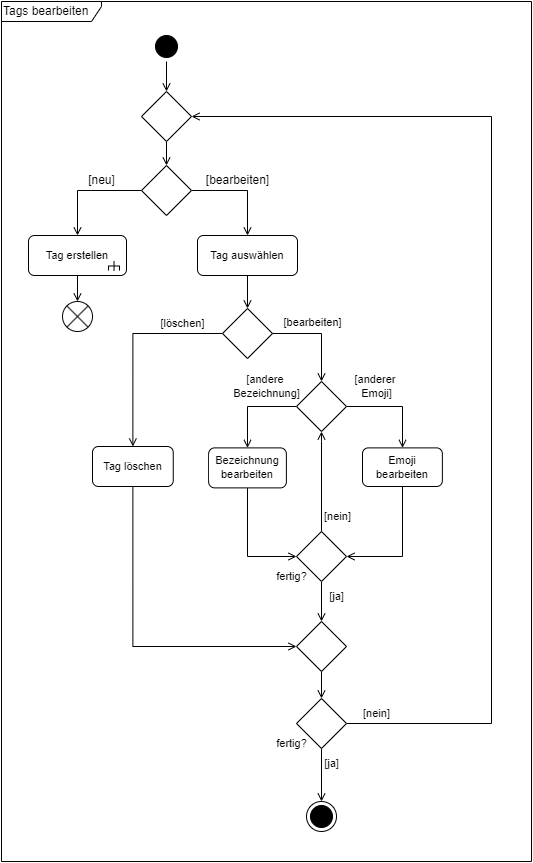

The diagram above was exported from draw.io. Its source (the exported page's mxGraphModel, read from the mxfile embedded in the PNG):
<mxGraphModel dx="1050" dy="522" grid="1" gridSize="10" guides="1" tooltips="1" connect="1" arrows="1" fold="1" page="1" pageScale="1" pageWidth="1169" pageHeight="1654" math="0" shadow="0">
  <root>
    <mxCell id="0" />
    <mxCell id="1" parent="0" />
    <mxCell id="sQe6duIV1zFRkCheIAob-3" value="Bezeichnung bearbeiten" style="rounded=1;whiteSpace=wrap;html=1;fontFamily=Helvetica;fontSize=11;fontColor=default;labelBackgroundColor=default;" parent="1" vertex="1">
      <mxGeometry x="437.13" y="466.39" width="77.75" height="40" as="geometry" />
    </mxCell>
    <mxCell id="sQe6duIV1zFRkCheIAob-4" value="fertig?" style="text;html=1;align=center;verticalAlign=middle;resizable=0;points=[];autosize=1;strokeColor=none;fillColor=none;fontFamily=Helvetica;fontSize=11;fontColor=default;labelBackgroundColor=default;" parent="1" vertex="1">
      <mxGeometry x="495" y="580" width="50" height="30" as="geometry" />
    </mxCell>
    <mxCell id="sQe6duIV1zFRkCheIAob-5" style="edgeStyle=orthogonalEdgeStyle;rounded=0;orthogonalLoop=1;jettySize=auto;html=1;entryX=0.5;entryY=0;entryDx=0;entryDy=0;strokeColor=default;align=center;verticalAlign=middle;fontFamily=Helvetica;fontSize=11;fontColor=default;labelBackgroundColor=default;endArrow=open;endFill=0;" parent="1" source="sQe6duIV1zFRkCheIAob-6" target="sQe6duIV1zFRkCheIAob-17" edge="1">
      <mxGeometry relative="1" as="geometry" />
    </mxCell>
    <mxCell id="sQe6duIV1zFRkCheIAob-6" value="Tag erstellen" style="rounded=1;whiteSpace=wrap;html=1;fontFamily=Helvetica;fontSize=11;fontColor=default;labelBackgroundColor=default;" parent="1" vertex="1">
      <mxGeometry x="257" y="254" width="98" height="40" as="geometry" />
    </mxCell>
    <mxCell id="sQe6duIV1zFRkCheIAob-7" value="" style="strokeWidth=1;html=1;shape=mxgraph.flowchart.annotation_2;align=left;labelPosition=right;pointerEvents=1;rotation=90;fontFamily=Helvetica;fontSize=11;fontColor=default;labelBackgroundColor=default;" parent="1" vertex="1">
      <mxGeometry x="338" y="279" width="9" height="11" as="geometry" />
    </mxCell>
    <mxCell id="sQe6duIV1zFRkCheIAob-8" value="" style="endArrow=none;html=1;rounded=0;entryX=0.519;entryY=0.49;entryDx=0;entryDy=0;entryPerimeter=0;exitX=1;exitY=0.5;exitDx=0;exitDy=0;exitPerimeter=0;strokeWidth=1;strokeColor=default;align=center;verticalAlign=middle;fontFamily=Helvetica;fontSize=11;fontColor=default;labelBackgroundColor=default;edgeStyle=orthogonalEdgeStyle;" parent="1" source="sQe6duIV1zFRkCheIAob-7" target="sQe6duIV1zFRkCheIAob-7" edge="1">
      <mxGeometry width="50" height="50" relative="1" as="geometry">
        <mxPoint x="-288" y="401.5" as="sourcePoint" />
        <mxPoint x="-225" y="431.5" as="targetPoint" />
      </mxGeometry>
    </mxCell>
    <mxCell id="sQe6duIV1zFRkCheIAob-9" value="Tags bearbeiten" style="shape=umlFrame;whiteSpace=wrap;html=1;pointerEvents=0;width=100;height=20;align=left;" parent="1" vertex="1">
      <mxGeometry x="230" y="20" width="530" height="860" as="geometry" />
    </mxCell>
    <mxCell id="sQe6duIV1zFRkCheIAob-10" style="edgeStyle=orthogonalEdgeStyle;rounded=0;orthogonalLoop=1;jettySize=auto;html=1;endArrow=open;endFill=0;entryX=0.5;entryY=0;entryDx=0;entryDy=0;" parent="1" source="sQe6duIV1zFRkCheIAob-11" target="sQe6duIV1zFRkCheIAob-39" edge="1">
      <mxGeometry relative="1" as="geometry">
        <mxPoint x="370" y="210" as="targetPoint" />
      </mxGeometry>
    </mxCell>
    <mxCell id="sQe6duIV1zFRkCheIAob-11" value="" style="ellipse;html=1;shape=startState;fillColor=#000000;strokeColor=#000000;" parent="1" vertex="1">
      <mxGeometry x="380" y="50" width="30" height="30" as="geometry" />
    </mxCell>
    <mxCell id="sQe6duIV1zFRkCheIAob-12" value="" style="ellipse;html=1;shape=endState;fillColor=#000000;strokeColor=#000000;fontFamily=Helvetica;fontSize=11;fontColor=default;labelBackgroundColor=default;" parent="1" vertex="1">
      <mxGeometry x="535" y="820" width="30" height="30" as="geometry" />
    </mxCell>
    <mxCell id="sQe6duIV1zFRkCheIAob-13" style="edgeStyle=orthogonalEdgeStyle;rounded=0;orthogonalLoop=1;jettySize=auto;html=1;exitX=0;exitY=0.5;exitDx=0;exitDy=0;entryX=0.5;entryY=0;entryDx=0;entryDy=0;strokeColor=default;align=center;verticalAlign=middle;fontFamily=Helvetica;fontSize=11;fontColor=default;labelBackgroundColor=default;endArrow=open;endFill=0;" parent="1" source="sQe6duIV1zFRkCheIAob-43" target="sQe6duIV1zFRkCheIAob-6" edge="1">
      <mxGeometry relative="1" as="geometry">
        <mxPoint x="319.25" y="205" as="sourcePoint" />
      </mxGeometry>
    </mxCell>
    <mxCell id="sQe6duIV1zFRkCheIAob-14" style="edgeStyle=orthogonalEdgeStyle;rounded=0;orthogonalLoop=1;jettySize=auto;html=1;exitX=1;exitY=0.5;exitDx=0;exitDy=0;entryX=0.5;entryY=0;entryDx=0;entryDy=0;endArrow=open;endFill=0;" parent="1" source="sQe6duIV1zFRkCheIAob-43" target="sQe6duIV1zFRkCheIAob-16" edge="1">
      <mxGeometry relative="1" as="geometry">
        <Array as="points" />
        <mxPoint x="475.75" y="205" as="sourcePoint" />
      </mxGeometry>
    </mxCell>
    <mxCell id="sQe6duIV1zFRkCheIAob-16" value="Tag auswählen" style="rounded=1;whiteSpace=wrap;html=1;fontFamily=Helvetica;fontSize=11;fontColor=default;labelBackgroundColor=default;" parent="1" vertex="1">
      <mxGeometry x="426" y="254" width="100" height="40" as="geometry" />
    </mxCell>
    <mxCell id="sQe6duIV1zFRkCheIAob-17" value="" style="shape=sumEllipse;perimeter=ellipsePerimeter;html=1;backgroundOutline=1;fontFamily=Helvetica;fontSize=11;fontColor=default;labelBackgroundColor=default;" parent="1" vertex="1">
      <mxGeometry x="291" y="320" width="30" height="30" as="geometry" />
    </mxCell>
    <mxCell id="sQe6duIV1zFRkCheIAob-18" style="edgeStyle=orthogonalEdgeStyle;rounded=0;orthogonalLoop=1;jettySize=auto;html=1;strokeColor=default;align=center;verticalAlign=middle;fontFamily=Helvetica;fontSize=11;fontColor=default;labelBackgroundColor=default;endArrow=open;endFill=0;entryX=0.5;entryY=0;entryDx=0;entryDy=0;" parent="1" source="sQe6duIV1zFRkCheIAob-16" target="sQe6duIV1zFRkCheIAob-23" edge="1">
      <mxGeometry relative="1" as="geometry">
        <mxPoint x="461" y="340" as="targetPoint" />
      </mxGeometry>
    </mxCell>
    <mxCell id="sQe6duIV1zFRkCheIAob-19" style="edgeStyle=orthogonalEdgeStyle;rounded=0;orthogonalLoop=1;jettySize=auto;html=1;entryX=0;entryY=0.5;entryDx=0;entryDy=0;strokeColor=default;align=center;verticalAlign=middle;fontFamily=Helvetica;fontSize=11;fontColor=default;labelBackgroundColor=default;endArrow=open;endFill=0;exitX=0.5;exitY=1;exitDx=0;exitDy=0;" parent="1" source="sQe6duIV1zFRkCheIAob-20" target="sQe6duIV1zFRkCheIAob-38" edge="1">
      <mxGeometry relative="1" as="geometry">
        <mxPoint x="397.25" y="502.7500000000001" as="sourcePoint" />
        <mxPoint x="397" y="537.75" as="targetPoint" />
        <Array as="points">
          <mxPoint x="361" y="665" />
        </Array>
      </mxGeometry>
    </mxCell>
    <mxCell id="sQe6duIV1zFRkCheIAob-20" value="Tag löschen" style="rounded=1;whiteSpace=wrap;html=1;fontFamily=Helvetica;fontSize=11;fontColor=default;labelBackgroundColor=default;" parent="1" vertex="1">
      <mxGeometry x="321" y="465" width="80.75" height="40" as="geometry" />
    </mxCell>
    <mxCell id="sQe6duIV1zFRkCheIAob-21" style="edgeStyle=orthogonalEdgeStyle;rounded=0;orthogonalLoop=1;jettySize=auto;html=1;strokeColor=default;align=center;verticalAlign=middle;fontFamily=Helvetica;fontSize=11;fontColor=default;labelBackgroundColor=default;endArrow=open;endFill=0;exitX=0;exitY=0.5;exitDx=0;exitDy=0;entryX=0.5;entryY=0;entryDx=0;entryDy=0;" parent="1" source="sQe6duIV1zFRkCheIAob-23" target="sQe6duIV1zFRkCheIAob-20" edge="1">
      <mxGeometry relative="1" as="geometry">
        <mxPoint x="397.25" y="472.7500000000001" as="targetPoint" />
      </mxGeometry>
    </mxCell>
    <mxCell id="sQe6duIV1zFRkCheIAob-23" value="" style="rhombus;whiteSpace=wrap;html=1;" parent="1" vertex="1">
      <mxGeometry x="451" y="327" width="50" height="50" as="geometry" />
    </mxCell>
    <mxCell id="sQe6duIV1zFRkCheIAob-24" style="edgeStyle=orthogonalEdgeStyle;rounded=0;orthogonalLoop=1;jettySize=auto;html=1;entryX=0.5;entryY=0;entryDx=0;entryDy=0;exitX=1;exitY=0.5;exitDx=0;exitDy=0;endArrow=open;endFill=0;" parent="1" source="sQe6duIV1zFRkCheIAob-23" target="sQe6duIV1zFRkCheIAob-48" edge="1">
      <mxGeometry relative="1" as="geometry">
        <mxPoint x="550.3320000000001" y="420.39718713375805" as="targetPoint" />
      </mxGeometry>
    </mxCell>
    <mxCell id="sQe6duIV1zFRkCheIAob-26" value="Emoji bearbeiten" style="rounded=1;whiteSpace=wrap;html=1;fontFamily=Helvetica;fontSize=11;fontColor=default;labelBackgroundColor=default;" parent="1" vertex="1">
      <mxGeometry x="591" y="466.39" width="79.87" height="38.61" as="geometry" />
    </mxCell>
    <mxCell id="sQe6duIV1zFRkCheIAob-29" style="edgeStyle=orthogonalEdgeStyle;rounded=0;orthogonalLoop=1;jettySize=auto;html=1;exitX=0;exitY=0.5;exitDx=0;exitDy=0;entryX=0.5;entryY=0;entryDx=0;entryDy=0;endArrow=open;endFill=0;" parent="1" source="sQe6duIV1zFRkCheIAob-48" target="sQe6duIV1zFRkCheIAob-3" edge="1">
      <mxGeometry relative="1" as="geometry">
        <mxPoint x="498" y="421.64126114649684" as="sourcePoint" />
      </mxGeometry>
    </mxCell>
    <mxCell id="sQe6duIV1zFRkCheIAob-30" style="edgeStyle=orthogonalEdgeStyle;rounded=0;orthogonalLoop=1;jettySize=auto;html=1;strokeColor=default;align=center;verticalAlign=middle;fontFamily=Helvetica;fontSize=11;fontColor=default;labelBackgroundColor=default;endArrow=open;endFill=0;exitX=1;exitY=0.5;exitDx=0;exitDy=0;" parent="1" source="sQe6duIV1zFRkCheIAob-48" target="sQe6duIV1zFRkCheIAob-26" edge="1">
      <mxGeometry relative="1" as="geometry">
        <mxPoint x="596" y="421.64126114649684" as="sourcePoint" />
      </mxGeometry>
    </mxCell>
    <mxCell id="sQe6duIV1zFRkCheIAob-31" style="edgeStyle=orthogonalEdgeStyle;rounded=0;orthogonalLoop=1;jettySize=auto;html=1;entryX=0;entryY=0.5;entryDx=0;entryDy=0;strokeColor=default;align=center;verticalAlign=middle;fontFamily=Helvetica;fontSize=11;fontColor=default;labelBackgroundColor=default;endArrow=open;endFill=0;" parent="1" source="sQe6duIV1zFRkCheIAob-3" target="sQe6duIV1zFRkCheIAob-52" edge="1">
      <mxGeometry relative="1" as="geometry">
        <mxPoint x="498" y="545.5636433121019" as="targetPoint" />
        <Array as="points">
          <mxPoint x="476" y="575" />
        </Array>
      </mxGeometry>
    </mxCell>
    <mxCell id="sQe6duIV1zFRkCheIAob-32" style="edgeStyle=orthogonalEdgeStyle;rounded=0;orthogonalLoop=1;jettySize=auto;html=1;entryX=1;entryY=0.5;entryDx=0;entryDy=0;strokeColor=default;align=center;verticalAlign=middle;fontFamily=Helvetica;fontSize=11;fontColor=default;labelBackgroundColor=default;endArrow=open;endFill=0;" parent="1" source="sQe6duIV1zFRkCheIAob-26" target="sQe6duIV1zFRkCheIAob-52" edge="1">
      <mxGeometry relative="1" as="geometry">
        <mxPoint x="596" y="545.5636433121019" as="targetPoint" />
        <Array as="points">
          <mxPoint x="631" y="575" />
        </Array>
      </mxGeometry>
    </mxCell>
    <mxCell id="sQe6duIV1zFRkCheIAob-34" value="[bearbeiten]" style="text;html=1;align=center;verticalAlign=middle;resizable=0;points=[];autosize=1;strokeColor=none;fillColor=none;fontFamily=Helvetica;fontSize=11;fontColor=default;labelBackgroundColor=default;" parent="1" vertex="1">
      <mxGeometry x="501" y="326" width="80" height="30" as="geometry" />
    </mxCell>
    <mxCell id="sQe6duIV1zFRkCheIAob-35" value="[löschen]" style="text;html=1;align=center;verticalAlign=middle;resizable=0;points=[];autosize=1;strokeColor=none;fillColor=none;fontFamily=Helvetica;fontSize=11;fontColor=default;labelBackgroundColor=default;" parent="1" vertex="1">
      <mxGeometry x="376" y="327" width="70" height="30" as="geometry" />
    </mxCell>
    <mxCell id="sQe6duIV1zFRkCheIAob-36" style="edgeStyle=orthogonalEdgeStyle;rounded=0;orthogonalLoop=1;jettySize=auto;html=1;entryX=1;entryY=0.5;entryDx=0;entryDy=0;strokeColor=default;align=center;verticalAlign=middle;fontFamily=Helvetica;fontSize=11;fontColor=default;labelBackgroundColor=default;endArrow=open;endFill=0;exitX=1;exitY=0.5;exitDx=0;exitDy=0;" parent="1" source="sQe6duIV1zFRkCheIAob-57" target="sQe6duIV1zFRkCheIAob-39" edge="1">
      <mxGeometry relative="1" as="geometry">
        <Array as="points">
          <mxPoint x="720" y="742" />
          <mxPoint x="720" y="135" />
        </Array>
      </mxGeometry>
    </mxCell>
    <mxCell id="sQe6duIV1zFRkCheIAob-58" style="edgeStyle=orthogonalEdgeStyle;rounded=0;orthogonalLoop=1;jettySize=auto;html=1;entryX=0.5;entryY=0;entryDx=0;entryDy=0;strokeColor=default;align=center;verticalAlign=middle;fontFamily=Helvetica;fontSize=11;fontColor=default;labelBackgroundColor=default;endArrow=open;endFill=0;" parent="1" source="sQe6duIV1zFRkCheIAob-38" target="sQe6duIV1zFRkCheIAob-57" edge="1">
      <mxGeometry relative="1" as="geometry" />
    </mxCell>
    <mxCell id="sQe6duIV1zFRkCheIAob-38" value="" style="rhombus;whiteSpace=wrap;html=1;" parent="1" vertex="1">
      <mxGeometry x="525" y="640" width="50" height="50" as="geometry" />
    </mxCell>
    <mxCell id="sQe6duIV1zFRkCheIAob-39" value="" style="rhombus;whiteSpace=wrap;html=1;fontFamily=Helvetica;fontSize=11;fontColor=default;labelBackgroundColor=default;" parent="1" vertex="1">
      <mxGeometry x="370" y="110" width="50" height="50" as="geometry" />
    </mxCell>
    <mxCell id="sQe6duIV1zFRkCheIAob-40" style="edgeStyle=orthogonalEdgeStyle;rounded=0;orthogonalLoop=1;jettySize=auto;html=1;entryX=0.5;entryY=0;entryDx=0;entryDy=0;strokeColor=default;align=center;verticalAlign=middle;fontFamily=Helvetica;fontSize=11;fontColor=default;labelBackgroundColor=default;endArrow=open;endFill=0;" parent="1" source="sQe6duIV1zFRkCheIAob-39" target="sQe6duIV1zFRkCheIAob-43" edge="1">
      <mxGeometry relative="1" as="geometry">
        <mxPoint x="395.30899999999997" y="203.89" as="targetPoint" />
      </mxGeometry>
    </mxCell>
    <mxCell id="sQe6duIV1zFRkCheIAob-41" value="[ja]" style="text;html=1;align=center;verticalAlign=middle;resizable=0;points=[];autosize=1;strokeColor=none;fillColor=none;fontFamily=Helvetica;fontSize=11;fontColor=default;labelBackgroundColor=default;" parent="1" vertex="1">
      <mxGeometry x="540" y="767" width="40" height="30" as="geometry" />
    </mxCell>
    <mxCell id="sQe6duIV1zFRkCheIAob-43" value="" style="rhombus;whiteSpace=wrap;html=1;" parent="1" vertex="1">
      <mxGeometry x="370" y="184" width="50" height="50" as="geometry" />
    </mxCell>
    <mxCell id="sQe6duIV1zFRkCheIAob-45" value="[neu]" style="text;html=1;align=center;verticalAlign=middle;resizable=0;points=[];autosize=1;strokeColor=none;fillColor=none;" parent="1" vertex="1">
      <mxGeometry x="305" y="184" width="50" height="30" as="geometry" />
    </mxCell>
    <mxCell id="sQe6duIV1zFRkCheIAob-46" value="[bearbeiten]" style="text;html=1;align=center;verticalAlign=middle;resizable=0;points=[];autosize=1;strokeColor=none;fillColor=none;" parent="1" vertex="1">
      <mxGeometry x="421" y="184" width="90" height="30" as="geometry" />
    </mxCell>
    <mxCell id="sQe6duIV1zFRkCheIAob-48" value="" style="rhombus;whiteSpace=wrap;html=1;" parent="1" vertex="1">
      <mxGeometry x="525" y="400" width="50" height="50" as="geometry" />
    </mxCell>
    <mxCell id="sQe6duIV1zFRkCheIAob-50" value="[andere&amp;nbsp;&lt;div&gt;Bezeichnung]&lt;/div&gt;" style="text;html=1;align=center;verticalAlign=middle;resizable=0;points=[];autosize=1;strokeColor=none;fillColor=none;fontFamily=Helvetica;fontSize=11;fontColor=default;labelBackgroundColor=default;" parent="1" vertex="1">
      <mxGeometry x="450" y="385" width="90" height="40" as="geometry" />
    </mxCell>
    <mxCell id="sQe6duIV1zFRkCheIAob-51" value="[anderer&amp;nbsp;&lt;div&gt;Emoji]&lt;/div&gt;" style="text;html=1;align=center;verticalAlign=middle;resizable=0;points=[];autosize=1;strokeColor=none;fillColor=none;fontFamily=Helvetica;fontSize=11;fontColor=default;labelBackgroundColor=default;" parent="1" vertex="1">
      <mxGeometry x="569.9300000000001" y="385" width="70" height="40" as="geometry" />
    </mxCell>
    <mxCell id="sQe6duIV1zFRkCheIAob-53" style="edgeStyle=orthogonalEdgeStyle;rounded=0;orthogonalLoop=1;jettySize=auto;html=1;entryX=0.5;entryY=1;entryDx=0;entryDy=0;endArrow=open;endFill=0;" parent="1" source="sQe6duIV1zFRkCheIAob-52" target="sQe6duIV1zFRkCheIAob-48" edge="1">
      <mxGeometry relative="1" as="geometry">
        <Array as="points">
          <mxPoint x="550" y="460" />
          <mxPoint x="550" y="460" />
        </Array>
      </mxGeometry>
    </mxCell>
    <mxCell id="sQe6duIV1zFRkCheIAob-55" style="edgeStyle=orthogonalEdgeStyle;rounded=0;orthogonalLoop=1;jettySize=auto;html=1;entryX=0.5;entryY=0;entryDx=0;entryDy=0;endArrow=open;endFill=0;" parent="1" source="sQe6duIV1zFRkCheIAob-52" target="sQe6duIV1zFRkCheIAob-38" edge="1">
      <mxGeometry relative="1" as="geometry" />
    </mxCell>
    <mxCell id="sQe6duIV1zFRkCheIAob-52" value="" style="rhombus;whiteSpace=wrap;html=1;" parent="1" vertex="1">
      <mxGeometry x="525" y="550" width="50" height="50" as="geometry" />
    </mxCell>
    <mxCell id="sQe6duIV1zFRkCheIAob-54" value="[nein]" style="text;html=1;align=center;verticalAlign=middle;resizable=0;points=[];autosize=1;strokeColor=none;fillColor=none;fontFamily=Helvetica;fontSize=11;fontColor=default;labelBackgroundColor=default;" parent="1" vertex="1">
      <mxGeometry x="541" y="520" width="50" height="30" as="geometry" />
    </mxCell>
    <mxCell id="sQe6duIV1zFRkCheIAob-56" value="[ja]" style="text;html=1;align=center;verticalAlign=middle;resizable=0;points=[];autosize=1;strokeColor=none;fillColor=none;fontFamily=Helvetica;fontSize=11;fontColor=default;labelBackgroundColor=default;" parent="1" vertex="1">
      <mxGeometry x="545" y="600" width="40" height="30" as="geometry" />
    </mxCell>
    <mxCell id="sQe6duIV1zFRkCheIAob-59" style="edgeStyle=orthogonalEdgeStyle;rounded=0;orthogonalLoop=1;jettySize=auto;html=1;entryX=0.5;entryY=0;entryDx=0;entryDy=0;strokeColor=default;align=center;verticalAlign=middle;fontFamily=Helvetica;fontSize=11;fontColor=default;labelBackgroundColor=default;endArrow=open;endFill=0;" parent="1" source="sQe6duIV1zFRkCheIAob-57" target="sQe6duIV1zFRkCheIAob-12" edge="1">
      <mxGeometry relative="1" as="geometry" />
    </mxCell>
    <mxCell id="sQe6duIV1zFRkCheIAob-57" value="" style="rhombus;whiteSpace=wrap;html=1;fontFamily=Helvetica;fontSize=11;fontColor=default;labelBackgroundColor=default;" parent="1" vertex="1">
      <mxGeometry x="525" y="717" width="50" height="50" as="geometry" />
    </mxCell>
    <mxCell id="sQe6duIV1zFRkCheIAob-60" value="[nein]" style="text;html=1;align=center;verticalAlign=middle;resizable=0;points=[];autosize=1;strokeColor=none;fillColor=none;fontFamily=Helvetica;fontSize=11;fontColor=default;labelBackgroundColor=default;" parent="1" vertex="1">
      <mxGeometry x="580" y="717" width="50" height="30" as="geometry" />
    </mxCell>
    <mxCell id="sQe6duIV1zFRkCheIAob-61" value="fertig?" style="text;html=1;align=center;verticalAlign=middle;resizable=0;points=[];autosize=1;strokeColor=none;fillColor=none;fontFamily=Helvetica;fontSize=11;fontColor=default;labelBackgroundColor=default;" parent="1" vertex="1">
      <mxGeometry x="495" y="747" width="50" height="30" as="geometry" />
    </mxCell>
  </root>
</mxGraphModel>